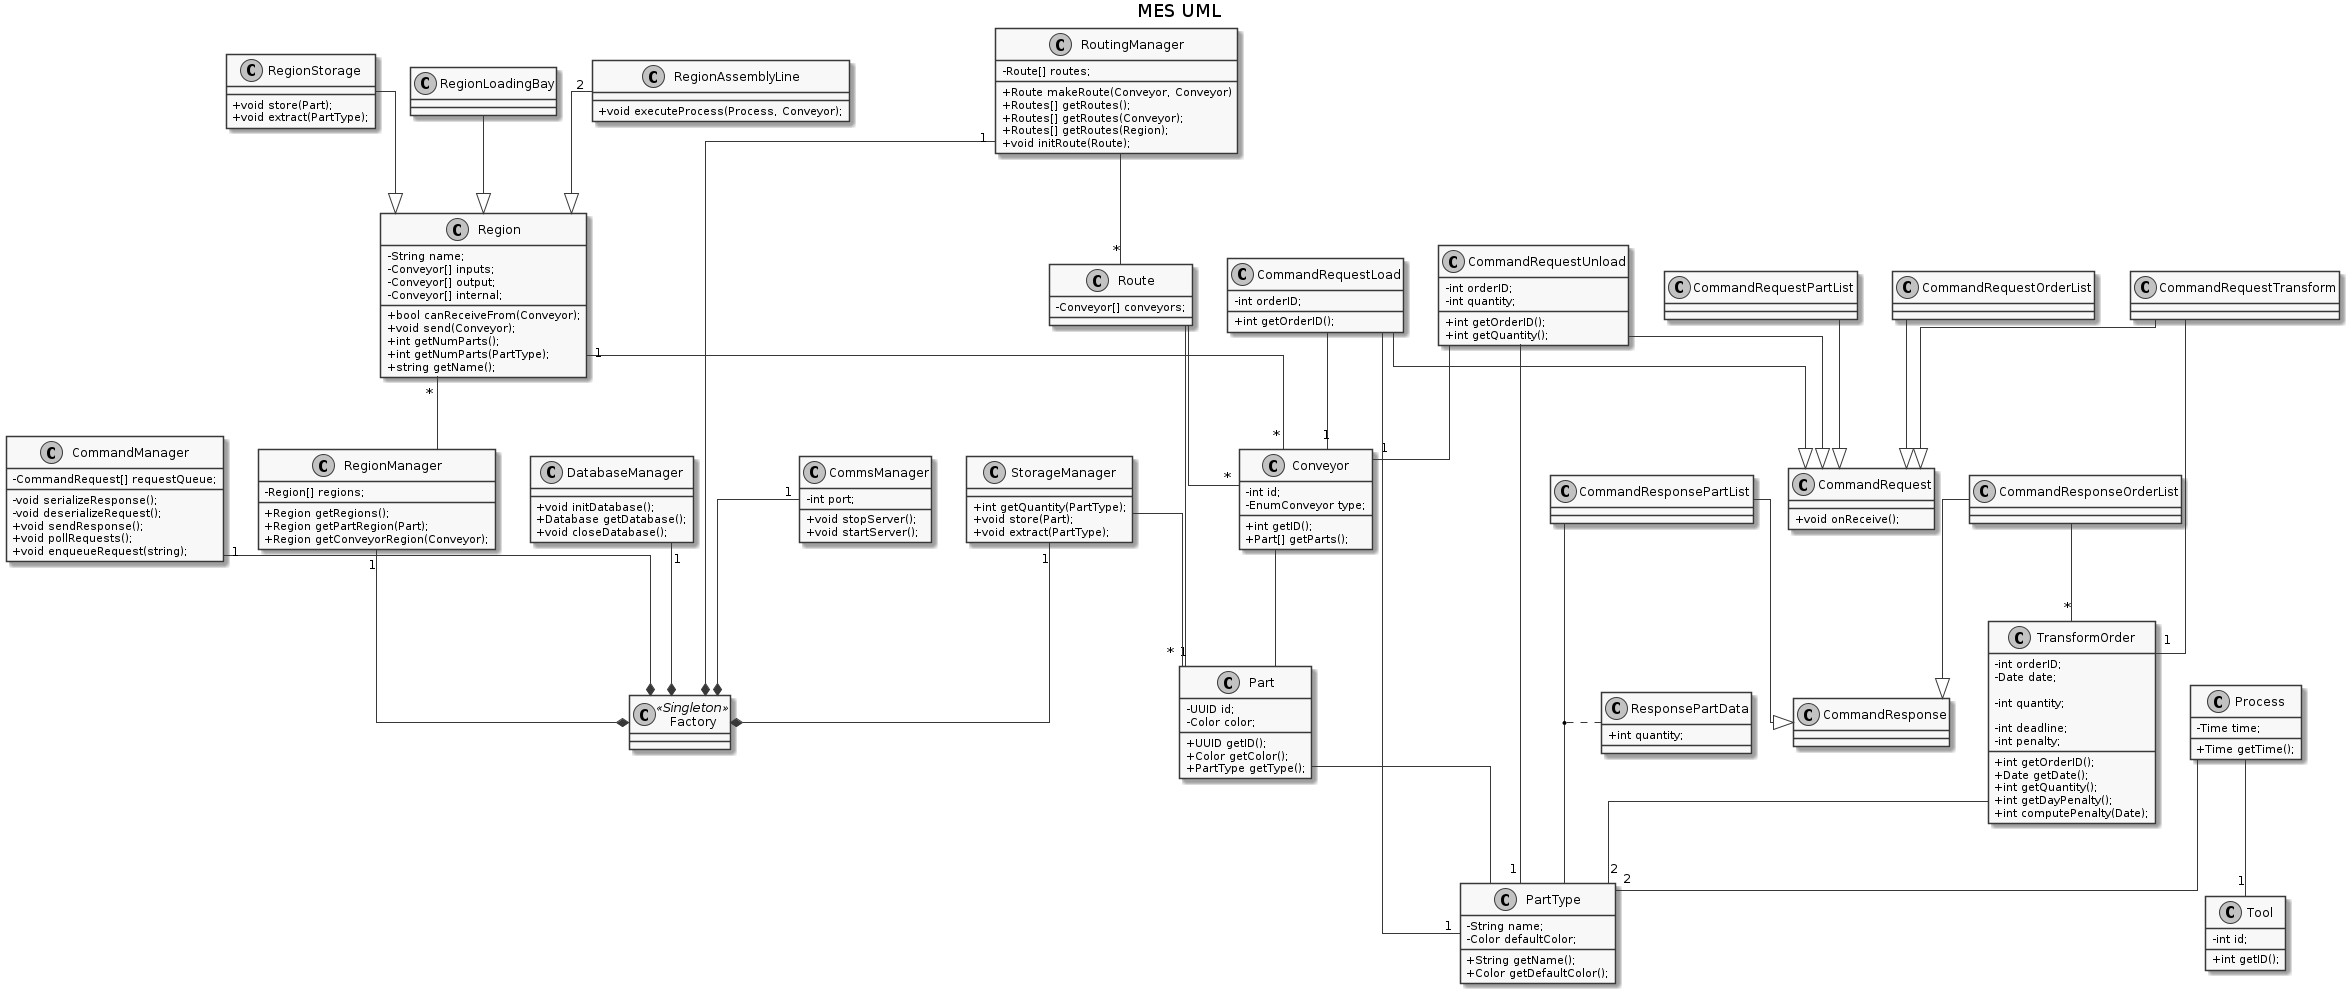

The diagram above was rendered by PlantUML. Its source (embedded in the PNG):
@startuml
skinparam linetype ortho
skinparam Monochrome true
skinparam classAttributeIconSize 0

title MES UML

class Factory <<Singleton>> {

}

CommandManager "1"--* Factory
DatabaseManager "1"--* Factory
StorageManager "1"--* Factory
RoutingManager "1"--* Factory
RegionManager "1"--* Factory
CommsManager "1"--* Factory


class PartType {
  - String name;
  - Color defaultColor;

  + String getName();
  + Color getDefaultColor();
}

class Part {
  - UUID id;
  - Color color;

  + UUID getID();
  + Color getColor();
  + PartType getType();
}

Part -- PartType

class Tool {
  - int id;
  
  + int getID();
}


class Conveyor {
  - int id;
  - EnumConveyor type;

  + int getID();
  + Part[] getParts();
}

Conveyor -- Part

class RegionManager{
  - Region[] regions;
  + Region getRegions();
  + Region getPartRegion(Part);
  + Region getConveyorRegion(Conveyor);
}

class Region {
  - String name;
  - Conveyor[] inputs;
  - Conveyor[] output;
  - Conveyor[] internal;

  + bool canReceiveFrom(Conveyor);
  + void send(Conveyor);
  + int getNumParts();
  + int getNumParts(PartType);
  + string getName();
}

Region "1" -- "*" Conveyor
Region "*"-- RegionManager

class RegionStorage {
  + void store(Part);
  + void extract(PartType);
}

RegionStorage --|> Region

class RegionLoadingBay {
}

RegionLoadingBay --|> Region

class RegionAssemblyLine {
  + void executeProcess(Process, Conveyor);
}

RegionAssemblyLine "2"--|> Region


class Process {
  - Time time;

  + Time getTime();
}

Process -- "2" PartType
Process -- "1" Tool



class CommandManager{
  - CommandRequest[] requestQueue;

  - void serializeResponse();
  - void deserializeRequest();
  + void sendResponse();
  + void pollRequests();
  + void enqueueRequest(string);
}

class CommandRequest {
  + void onReceive();
}

class CommandRequestTransform {
}

CommandRequestTransform --|> CommandRequest
CommandRequestTransform --"1" TransformOrder
TransformOrder -- "2" PartType


class CommandRequestUnload {
  - int orderID;
  - int quantity;

  + int getOrderID();
  + int getQuantity();
}

CommandRequestUnload --|> CommandRequest
CommandRequestUnload -- "1" Conveyor
CommandRequestUnload -- "1" PartType

class CommandRequestLoad {
  - int orderID;

  + int getOrderID();
}

CommandRequestLoad --|> CommandRequest
CommandRequestLoad -- "1" Conveyor
CommandRequestLoad -- "1" PartType

class CommandRequestOrderList {
}

CommandRequestOrderList --|> CommandRequest

class CommandRequestPartList {
}

CommandRequestPartList --|> CommandRequest

class TransformOrder{
  - int orderID;
  - Date date;

  - int quantity;

  - int deadline;
  - int penalty;

  + int getOrderID();
  + Date getDate();
  + int getQuantity();
  + int getDayPenalty();
  + int computePenalty(Date);
}


class CommandResponse {
}

class CommandResponseOrderList {
}

CommandResponseOrderList --|> CommandResponse
CommandResponseOrderList --"*" TransformOrder

class CommandResponsePartList {
}

(CommandResponsePartList, PartType) .. ResponsePartData

class ResponsePartData { 
  + int quantity;
}

CommandResponsePartList --|> CommandResponse

class RoutingManager{
  - Route[] routes;

  + Route makeRoute(Conveyor, Conveyor)
  + Routes[] getRoutes();
  + Routes[] getRoutes(Conveyor);
  + Routes[] getRoutes(Region);
  + void initRoute(Route);
}

RoutingManager --"*" Route

class Route{
  -Conveyor[] conveyors;
}

Route --"*" Conveyor
Route --"1" Part

class DatabaseManager{
  
  + void initDatabase();
  + Database getDatabase();
  + void closeDatabase();
}

class StorageManager{
  + int getQuantity(PartType);
  + void store(Part);
  + void extract(PartType);
}

StorageManager -- "*" Part

class CommsManager{
  - int port;

  + void stopServer();
  + void startServer();
}

@enduml